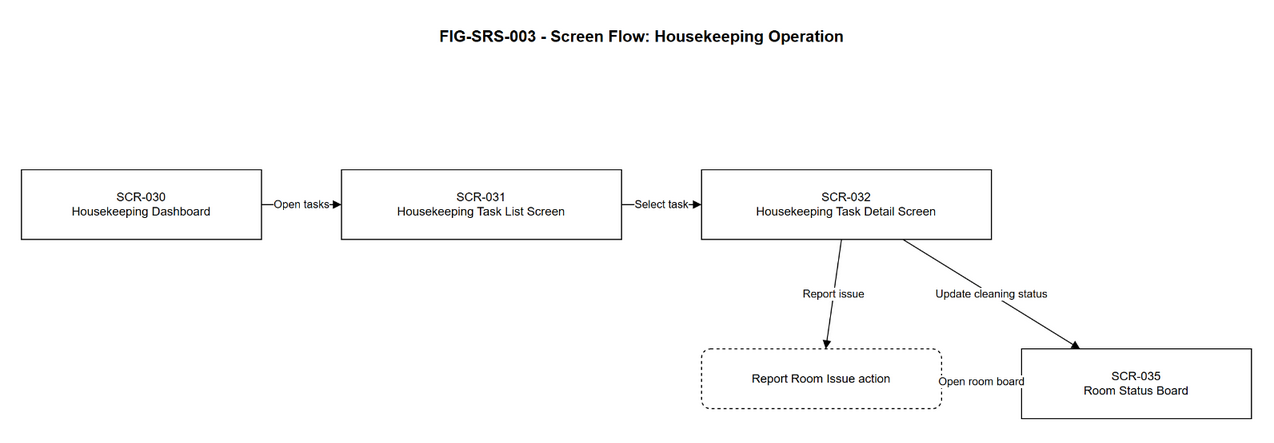

The diagram above was exported from draw.io. Its source (the exported page's mxGraphModel, read from the mxfile embedded in the PNG):
<mxGraphModel dx="1200" dy="800" grid="1" gridSize="10" guides="1" tooltips="1" connect="1" arrows="1" fold="1" page="1" pageScale="1" pageWidth="1400" pageHeight="700" math="0" shadow="0">
  <root>
    <mxCell id="0" />
    <mxCell id="1" parent="0" />
    <mxCell id="title" value="FIG-SRS-003 - Screen Flow: Housekeeping Operation" style="text;html=1;strokeColor=none;fillColor=none;fontSize=16;fontStyle=1;align=center;" vertex="1" parent="1">
      <mxGeometry x="300" y="30" width="800" height="40" as="geometry" />
    </mxCell>
    <mxCell id="scr_030" value="SCR-030&#10;Housekeeping Dashboard" style="rounded=0;whiteSpace=wrap;html=1;fontSize=12;" vertex="1" parent="1">
      <mxGeometry x="80" y="180" width="240" height="70" as="geometry" />
    </mxCell>
    <mxCell id="scr_031" value="SCR-031&#10;Housekeeping Task List Screen" style="rounded=0;whiteSpace=wrap;html=1;fontSize=12;" vertex="1" parent="1">
      <mxGeometry x="400" y="180" width="280" height="70" as="geometry" />
    </mxCell>
    <mxCell id="scr_032" value="SCR-032&#10;Housekeeping Task Detail Screen" style="rounded=0;whiteSpace=wrap;html=1;fontSize=12;" vertex="1" parent="1">
      <mxGeometry x="760" y="180" width="290" height="70" as="geometry" />
    </mxCell>
    <mxCell id="act_issue" value="Report Room Issue action" style="rounded=1;whiteSpace=wrap;html=1;dashed=1;fontSize=12;" vertex="1" parent="1">
      <mxGeometry x="760" y="360" width="240" height="60" as="geometry" />
    </mxCell>
    <mxCell id="scr_035" value="SCR-035&#10;Room Status Board" style="rounded=0;whiteSpace=wrap;html=1;fontSize=12;" vertex="1" parent="1">
      <mxGeometry x="1080" y="360" width="230" height="70" as="geometry" />
    </mxCell>
    <mxCell id="e1" value="Open tasks" style="endArrow=block;html=1;rounded=0;fontSize=11;" edge="1" parent="1" source="scr_030" target="scr_031">
      <mxGeometry relative="1" as="geometry" />
    </mxCell>
    <mxCell id="e2" value="Select task" style="endArrow=block;html=1;rounded=0;fontSize=11;" edge="1" parent="1" source="scr_031" target="scr_032">
      <mxGeometry relative="1" as="geometry" />
    </mxCell>
    <mxCell id="e3" value="Report issue" style="endArrow=block;html=1;rounded=0;fontSize=11;" edge="1" parent="1" source="scr_032" target="act_issue">
      <mxGeometry relative="1" as="geometry" />
    </mxCell>
    <mxCell id="e4" value="Open room board" style="endArrow=block;html=1;rounded=0;fontSize=11;" edge="1" parent="1" source="act_issue" target="scr_035">
      <mxGeometry relative="1" as="geometry" />
    </mxCell>
    <mxCell id="e5" value="Update cleaning status" style="endArrow=block;html=1;rounded=0;fontSize=11;" edge="1" parent="1" source="scr_032" target="scr_035">
      <mxGeometry relative="1" as="geometry" />
    </mxCell>
  </root>
</mxGraphModel>